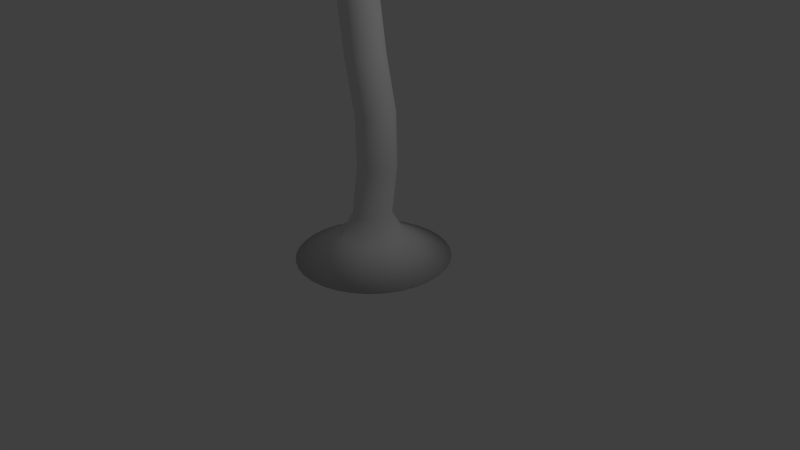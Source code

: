 # Source: pied_fin_tordu_01.blend  (saved by Blender 2.69.0; exported with 4.5.12 LTS)
import bpy
from mathutils import Matrix  # noqa: F401  (used for matrix-valued properties, if any)

bpy.ops.wm.read_factory_settings(use_empty=True)
scene = bpy.context.scene
scene.name = 'Scene'

# ---- collections
col_collection_1 = bpy.data.collections.new('Collection 1'); scene.collection.children.link(col_collection_1)

# ---- world
world_world = bpy.data.worlds.new('World'); scene.world = world_world
world_world.color = (0.05088, 0.05088, 0.05088)
world_world.use_sun_shadow = False
world_world.sun_shadow_jitter_overblur = 0.0
world_world.cycles.sampling_method = 'MANUAL'
world_world.cycles.sample_map_resolution = 256

# ---- cameras
cam_camera = bpy.data.cameras.new('Camera')
cam_camera.clip_end = 100.0
cam_camera.lens = 35.0
cam_camera.sensor_width = 32.0
cam_camera.sensor_height = 18.0
cam_camera.ortho_scale = 7.314
cam_camera.dof.focus_distance = 0.0
cam_camera.dof.aperture_fstop = 128.0

# ---- lights
light_lamp = bpy.data.lights.new('Lamp', 'POINT')
light_lamp.transmission_factor = 0.0
light_lamp.cutoff_distance = 30.0
light_lamp.energy = 100.0
light_lamp.shadow_buffer_clip_start = 1.001
light_lamp.shadow_soft_size = 0.1
light_lamp.shadow_maximum_resolution = 0.006
light_lamp.use_absolute_resolution = True
light_lamp.cycles.use_multiple_importance_sampling = False

# ---- meshes
me_cylinder_001 = bpy.data.meshes.new('Cylinder.001')
me_cylinder_001.from_pydata([(0.0, 0.0, 0.0), (0.0, 1.0, 0.0), (6.784e-08, 0.4013, 0.3023), (0.1951, 0.9808, 0.0), (0.0783, 0.3936, 0.3023), (0.3827, 0.9239, 0.0), (0.1536, 0.3708, 0.3023), (0.5556, 0.8315, 0.0), (0.223, 0.3337, 0.3023), (0.7071, 0.7071, 0.0), (0.2838, 0.2838, 0.3023), (0.8315, 0.5556, 0.0), (0.3337, 0.223, 0.3023), (0.9239, 0.3827, 0.0), (0.3708, 0.1536, 0.3023), (0.9808, 0.1951, 0.0), (0.3936, 0.0783, 0.3023), (1.0, 7.55e-08, 0.0), (0.4013, 1.914e-07, 0.3023), (0.9808, -0.1951, 0.0), (0.3936, -0.0783, 0.3023), (0.9239, -0.3827, 0.0), (0.3708, -0.1536, 0.3023), (0.8315, -0.5556, 0.0), (0.3337, -0.223, 0.3023), (0.7071, -0.7071, 0.0), (0.2838, -0.2838, 0.3023), (0.5556, -0.8315, 0.0), (0.223, -0.3337, 0.3023), (0.3827, -0.9239, 0.0), (0.1536, -0.3708, 0.3023), (0.1951, -0.9808, 0.0), (0.0783, -0.3936, 0.3023), (-3.258e-07, -1.0, 0.0), (-6.294e-08, -0.4013, 0.3023), (-0.1951, -0.9808, 0.0), (-0.0783, -0.3936, 0.3023), (-0.3827, -0.9239, 0.0), (-0.1536, -0.3708, 0.3023), (-0.5556, -0.8315, 0.0), (-0.223, -0.3337, 0.3023), (-0.7071, -0.7071, 0.0), (-0.2838, -0.2838, 0.3023), (-0.8315, -0.5556, 0.0), (-0.3337, -0.223, 0.3023), (-0.9239, -0.3827, 0.0), (-0.3708, -0.1536, 0.3023), (-0.9808, -0.1951, 0.0), (-0.3936, -0.0783, 0.3023), (-1.0, 9.656e-07, 0.0), (-0.4013, 5.486e-07, 0.3023), (-0.9808, 0.1951, 0.0), (-0.3936, 0.0783, 0.3023), (-0.9239, 0.3827, 0.0), (-0.3708, 0.1536, 0.3023), (-0.8315, 0.5556, 0.0), (-0.3337, 0.223, 0.3023), (-0.7071, 0.7071, 0.0), (-0.2838, 0.2838, 0.3023), (-0.5556, 0.8315, 0.0), (-0.223, 0.3337, 0.3023), (-0.3827, 0.9239, 0.0), (-0.1536, 0.3708, 0.3023), (-0.1951, 0.9808, 0.0), (-0.0783, 0.3936, 0.3023), (-1.337, 3.076e-07, 5.277), (8.187e-08, 0.247, 0.6), (0.04819, 0.2422, 0.6), (0.09452, 0.2282, 0.6), (0.1372, 0.2054, 0.6), (0.1747, 0.1747, 0.6), (0.2054, 0.1372, 0.6), (0.2282, 0.09452, 0.6), (0.2422, 0.04819, 0.6), (0.247, 2.291e-07, 0.6), (0.2422, -0.04819, 0.6), (0.2282, -0.09452, 0.6), (0.2054, -0.1372, 0.6), (0.1747, -0.1747, 0.6), (0.1372, -0.2054, 0.6), (0.09452, -0.2282, 0.6), (0.04819, -0.2422, 0.6), (1.387e-09, -0.247, 0.6), (-0.04819, -0.2422, 0.6), (-0.09452, -0.2282, 0.6), (-0.1372, -0.2054, 0.6), (-0.1747, -0.1747, 0.6), (-0.2054, -0.1372, 0.6), (-0.2282, -0.09452, 0.6), (-0.2422, -0.04819, 0.6), (-0.247, 4.49e-07, 0.6), (-0.2422, 0.04819, 0.6), (-0.2282, 0.09452, 0.6), (-0.2054, 0.1372, 0.6), (-0.1747, 0.1747, 0.6), (-0.1372, 0.2054, 0.6), (-0.09452, 0.2282, 0.6), (-0.04819, 0.2422, 0.6), (0.108, 0.247, 1.258), (0.156, 0.2422, 1.262), (0.2023, 0.2282, 1.265), (0.2448, 0.2054, 1.268), (0.2822, 0.1747, 1.271), (0.3128, 0.1372, 1.273), (0.3356, 0.09452, 1.275), (0.3496, 0.04819, 1.276), (0.3543, 2.29e-07, 1.276), (0.3496, -0.04819, 1.276), (0.3356, -0.09452, 1.275), (0.3128, -0.1372, 1.273), (0.2822, -0.1747, 1.271), (0.2448, -0.2054, 1.268), (0.2023, -0.2282, 1.265), (0.156, -0.2422, 1.262), (0.108, -0.247, 1.258), (0.05992, -0.2422, 1.255), (0.01371, -0.2282, 1.252), (-0.02888, -0.2054, 1.248), (-0.06621, -0.1747, 1.246), (-0.09685, -0.1372, 1.243), (-0.1196, -0.09452, 1.242), (-0.1336, -0.04819, 1.241), (-0.1384, 4.536e-07, 1.24), (-0.1336, 0.04819, 1.241), (-0.1196, 0.09452, 1.242), (-0.09685, 0.1372, 1.243), (-0.06621, 0.1747, 1.246), (-0.02888, 0.2054, 1.248), (0.01371, 0.2282, 1.252), (0.05992, 0.2422, 1.255), (0.09967, 0.247, 1.925), (0.1474, 0.2422, 1.932), (0.1933, 0.2282, 1.938), (0.2356, 0.2054, 1.944), (0.2727, 0.1747, 1.949), (0.3031, 0.1372, 1.953), (0.3258, 0.09452, 1.956), (0.3397, 0.04819, 1.958), (0.3444, 2.28e-07, 1.959), (0.3397, -0.04819, 1.958), (0.3258, -0.09452, 1.956), (0.3031, -0.1372, 1.953), (0.2727, -0.1747, 1.949), (0.2356, -0.2054, 1.944), (0.1933, -0.2282, 1.938), (0.1474, -0.2422, 1.932), (0.09967, -0.247, 1.925), (0.05193, -0.2422, 1.919), (0.006028, -0.2282, 1.912), (-0.03628, -0.2054, 1.906), (-0.07336, -0.1747, 1.901), (-0.1038, -0.1372, 1.897), (-0.1264, -0.09452, 1.894), (-0.1403, -0.04819, 1.892), (-0.145, 4.569e-07, 1.892), (-0.1403, 0.04819, 1.892), (-0.1264, 0.09452, 1.894), (-0.1038, 0.1372, 1.897), (-0.07336, 0.1747, 1.901), (-0.03628, 0.2054, 1.906), (0.006028, 0.2282, 1.912), (0.05193, 0.2422, 1.919), (-0.04984, 0.247, 2.592), (-0.00293, 0.2422, 2.603), (0.04217, 0.2282, 2.613), (0.08374, 0.2054, 2.623), (0.1202, 0.1747, 2.632), (0.1501, 0.1372, 2.639), (0.1723, 0.09452, 2.644), (0.186, 0.04819, 2.647), (0.1906, 2.26e-07, 2.648), (0.186, -0.04819, 2.647), (0.1723, -0.09452, 2.644), (0.1501, -0.1372, 2.639), (0.1202, -0.1747, 2.632), (0.08374, -0.2054, 2.623), (0.04217, -0.2282, 2.613), (-0.00293, -0.2422, 2.603), (-0.04984, -0.247, 2.592), (-0.09674, -0.2422, 2.581), (-0.1418, -0.2282, 2.57), (-0.1834, -0.2054, 2.56), (-0.2198, -0.1747, 2.552), (-0.2497, -0.1372, 2.545), (-0.272, -0.09452, 2.54), (-0.2856, -0.04819, 2.536), (-0.2903, 4.611e-07, 2.535), (-0.2856, 0.04819, 2.536), (-0.272, 0.09452, 2.54), (-0.2497, 0.1372, 2.545), (-0.2198, 0.1747, 2.552), (-0.1834, 0.2054, 2.56), (-0.1418, 0.2282, 2.57), (-0.09674, 0.2422, 2.581), (-0.1495, 0.247, 3.267), (-0.1022, 0.2422, 3.276), (-0.05676, 0.2282, 3.285), (-0.01486, 0.2054, 3.293), (0.02187, 0.1747, 3.3), (0.05201, 0.1372, 3.306), (0.07441, 0.09452, 3.311), (0.0882, 0.04819, 3.313), (0.09286, 2.272e-07, 3.314), (0.0882, -0.04819, 3.313), (0.07441, -0.09452, 3.311), (0.05201, -0.1372, 3.306), (0.02187, -0.1747, 3.3), (-0.01486, -0.2054, 3.293), (-0.05676, -0.2282, 3.285), (-0.1022, -0.2422, 3.276), (-0.1495, -0.247, 3.267), (-0.1968, -0.2422, 3.257), (-0.2423, -0.2282, 3.249), (-0.2842, -0.2054, 3.24), (-0.3209, -0.1747, 3.233), (-0.351, -0.1372, 3.227), (-0.3734, -0.09452, 3.223), (-0.3872, -0.04819, 3.22), (-0.3919, 4.599e-07, 3.219), (-0.3872, 0.04819, 3.22), (-0.3734, 0.09452, 3.223), (-0.351, 0.1372, 3.227), (-0.3209, 0.1747, 3.233), (-0.2842, 0.2054, 3.24), (-0.2423, 0.2282, 3.249), (-0.1968, 0.2422, 3.257), (-0.05362, 0.247, 3.918), (-0.009095, 0.2422, 3.936), (0.03371, 0.2282, 3.954), (0.07317, 0.2054, 3.97), (0.1077, 0.1747, 3.984), (0.1361, 0.1372, 3.996), (0.1572, 0.09452, 4.005), (0.1702, 0.04819, 4.01), (0.1746, 2.242e-07, 4.012), (0.1702, -0.04819, 4.01), (0.1572, -0.09452, 4.005), (0.1361, -0.1372, 3.996), (0.1077, -0.1747, 3.984), (0.07317, -0.2054, 3.97), (0.03371, -0.2282, 3.954), (-0.009095, -0.2422, 3.936), (-0.05362, -0.247, 3.918), (-0.09814, -0.2422, 3.899), (-0.1409, -0.2282, 3.881), (-0.1804, -0.2054, 3.865), (-0.215, -0.1747, 3.851), (-0.2434, -0.1372, 3.839), (-0.2644, -0.09452, 3.83), (-0.2774, -0.04819, 3.825), (-0.2818, 4.694e-07, 3.823), (-0.2774, 0.04819, 3.825), (-0.2644, 0.09452, 3.83), (-0.2434, 0.1372, 3.839), (-0.215, 0.1747, 3.851), (-0.1804, 0.2054, 3.865), (-0.1409, 0.2282, 3.881), (-0.09814, 0.2422, 3.899), (-0.2454, 0.247, 4.433), (-0.2009, 0.2422, 4.452), (-0.1581, 0.2282, 4.469), (-0.1186, 0.2054, 4.486), (-0.08404, 0.1747, 4.5), (-0.05566, 0.1372, 4.512), (-0.03457, 0.09452, 4.521), (-0.02159, 0.04819, 4.526), (-0.0172, 2.456e-07, 4.528), (-0.02159, -0.04819, 4.526), (-0.03457, -0.09452, 4.521), (-0.05566, -0.1372, 4.512), (-0.08404, -0.1747, 4.5), (-0.1186, -0.2054, 4.486), (-0.1581, -0.2282, 4.469), (-0.2009, -0.2422, 4.452), (-0.2454, -0.247, 4.433), (-0.2899, -0.2422, 4.415), (-0.3327, -0.2282, 4.397), (-0.3722, -0.2054, 4.381), (-0.4068, -0.1747, 4.366), (-0.4351, -0.1372, 4.355), (-0.4562, -0.09452, 4.346), (-0.4692, -0.04819, 4.341), (-0.4736, 4.908e-07, 4.339), (-0.4692, 0.04819, 4.341), (-0.4562, 0.09452, 4.346), (-0.4351, 0.1372, 4.355), (-0.4068, 0.1747, 4.366), (-0.3722, 0.2054, 4.381), (-0.3327, 0.2282, 4.397), (-0.2899, 0.2422, 4.415), (-0.6396, 0.247, 4.951), (-0.6056, 0.2422, 4.985), (-0.5729, 0.2282, 5.018), (-0.5428, 0.2054, 5.049), (-0.5164, 0.1747, 5.075), (-0.4948, 0.1372, 5.097), (-0.4787, 0.09452, 5.113), (-0.4687, 0.04819, 5.123), (-0.4654, 2.558e-07, 5.126), (-0.4687, -0.04819, 5.123), (-0.4787, -0.09452, 5.113), (-0.4948, -0.1372, 5.097), (-0.5164, -0.1747, 5.075), (-0.5428, -0.2054, 5.049), (-0.5729, -0.2282, 5.018), (-0.6056, -0.2422, 4.985), (-0.6396, -0.247, 4.951), (-0.6735, -0.2422, 4.917), (-0.7062, -0.2282, 4.884), (-0.7363, -0.2054, 4.854), (-0.7627, -0.1747, 4.827), (-0.7844, -0.1372, 4.806), (-0.8005, -0.09452, 4.789), (-0.8104, -0.04819, 4.779), (-0.8137, 5.227e-07, 4.776), (-0.8104, 0.04819, 4.779), (-0.8005, 0.09452, 4.789), (-0.7844, 0.1372, 4.806), (-0.7627, 0.1747, 4.827), (-0.7363, 0.2054, 4.854), (-0.7062, 0.2282, 4.884), (-0.6735, 0.2422, 4.917), (-1.337, 0.247, 5.277), (-1.306, 0.2422, 5.314), (-1.276, 0.2282, 5.35), (-1.249, 0.2054, 5.382), (-1.225, 0.1747, 5.411), (-1.205, 0.1372, 5.435), (-1.19, 0.09452, 5.452), (-1.181, 0.04819, 5.463), (-1.178, 3.008e-07, 5.466), (-1.181, -0.04819, 5.463), (-1.19, -0.09452, 5.452), (-1.205, -0.1372, 5.435), (-1.225, -0.1747, 5.411), (-1.249, -0.2054, 5.382), (-1.276, -0.2282, 5.35), (-1.306, -0.2422, 5.314), (-1.337, -0.247, 5.277), (-1.368, -0.2422, 5.24), (-1.398, -0.2282, 5.205), (-1.426, -0.2054, 5.172), (-1.45, -0.1747, 5.144), (-1.469, -0.1372, 5.12), (-1.484, -0.09452, 5.103), (-1.493, -0.04819, 5.092), (-1.496, 5.715e-07, 5.088), (-1.493, 0.04819, 5.092), (-1.484, 0.09452, 5.103), (-1.469, 0.1372, 5.12), (-1.45, 0.1747, 5.144), (-1.426, 0.2054, 5.172), (-1.398, 0.2282, 5.205), (-1.368, 0.2422, 5.24)], [], [(0, 1, 3), (24, 22, 76, 77), (1, 2, 4, 3), (0, 3, 5), (46, 44, 87, 88), (3, 4, 6, 5), (0, 5, 7), (16, 14, 72, 73), (5, 6, 8, 7), (0, 7, 9), (38, 36, 83, 84), (7, 8, 10, 9), (0, 9, 11), (60, 58, 94, 95), (9, 10, 12, 11), (0, 11, 13), (30, 28, 79, 80), (11, 12, 14, 13), (0, 13, 15), (8, 6, 68, 69), (13, 14, 16, 15), (0, 15, 17), (4, 2, 66, 67), (15, 16, 18, 17), (0, 17, 19), (52, 50, 90, 91), (17, 18, 20, 19), (0, 19, 21), (2, 64, 97, 66), (19, 20, 22, 21), (0, 21, 23), (22, 20, 75, 76), (21, 22, 24, 23), (0, 23, 25), (44, 42, 86, 87), (23, 24, 26, 25), (0, 25, 27), (14, 12, 71, 72), (25, 26, 28, 27), (0, 27, 29), (36, 34, 82, 83), (27, 28, 30, 29), (0, 29, 31), (58, 56, 93, 94), (29, 30, 32, 31), (0, 31, 33), (28, 26, 78, 79), (31, 32, 34, 33), (0, 33, 35), (6, 4, 67, 68), (33, 34, 36, 35), (0, 35, 37), (50, 48, 89, 90), (35, 36, 38, 37), (0, 37, 39), (20, 18, 74, 75), (37, 38, 40, 39), (0, 39, 41), (42, 40, 85, 86), (39, 40, 42, 41), (0, 41, 43), (64, 62, 96, 97), (41, 42, 44, 43), (0, 43, 45), (34, 32, 81, 82), (43, 44, 46, 45), (0, 45, 47), (12, 10, 70, 71), (45, 46, 48, 47), (0, 47, 49), (56, 54, 92, 93), (47, 48, 50, 49), (0, 49, 51), (26, 24, 77, 78), (49, 50, 52, 51), (0, 51, 53), (48, 46, 88, 89), (51, 52, 54, 53), (0, 53, 55), (18, 16, 73, 74), (53, 54, 56, 55), (0, 55, 57), (40, 38, 84, 85), (55, 56, 58, 57), (0, 57, 59), (62, 60, 95, 96), (57, 58, 60, 59), (0, 59, 61), (32, 30, 80, 81), (59, 60, 62, 61), (0, 61, 63), (10, 8, 69, 70), (61, 62, 64, 63), (0, 63, 1), (54, 52, 91, 92), (63, 64, 2, 1), (80, 79, 111, 112), (69, 68, 100, 101), (91, 90, 122, 123), (81, 80, 112, 113), (70, 69, 101, 102), (92, 91, 123, 124), (66, 97, 129, 98), (82, 81, 113, 114), (71, 70, 102, 103), (93, 92, 124, 125), (72, 71, 103, 104), (83, 82, 114, 115), (94, 93, 125, 126), (73, 72, 104, 105), (84, 83, 115, 116), (95, 94, 126, 127), (74, 73, 105, 106), (85, 84, 116, 117), (96, 95, 127, 128), (75, 74, 106, 107), (86, 85, 117, 118), (97, 96, 128, 129), (76, 75, 107, 108), (87, 86, 118, 119), (77, 76, 108, 109), (88, 87, 119, 120), (78, 77, 109, 110), (67, 66, 98, 99), (89, 88, 120, 121), (79, 78, 110, 111), (68, 67, 99, 100), (90, 89, 121, 122), (113, 112, 144, 145), (102, 101, 133, 134), (124, 123, 155, 156), (98, 129, 161, 130), (114, 113, 145, 146), (103, 102, 134, 135), (125, 124, 156, 157), (104, 103, 135, 136), (115, 114, 146, 147), (126, 125, 157, 158), (105, 104, 136, 137), (116, 115, 147, 148), (127, 126, 158, 159), (106, 105, 137, 138), (117, 116, 148, 149), (128, 127, 159, 160), (107, 106, 138, 139), (118, 117, 149, 150), (129, 128, 160, 161), (108, 107, 139, 140), (119, 118, 150, 151), (109, 108, 140, 141), (120, 119, 151, 152), (110, 109, 141, 142), (99, 98, 130, 131), (121, 120, 152, 153), (111, 110, 142, 143), (100, 99, 131, 132), (122, 121, 153, 154), (112, 111, 143, 144), (101, 100, 132, 133), (123, 122, 154, 155), (146, 145, 177, 178), (135, 134, 166, 167), (157, 156, 188, 189), (136, 135, 167, 168), (147, 146, 178, 179), (158, 157, 189, 190), (137, 136, 168, 169), (148, 147, 179, 180), (159, 158, 190, 191), (138, 137, 169, 170), (149, 148, 180, 181), (160, 159, 191, 192), (139, 138, 170, 171), (150, 149, 181, 182), (161, 160, 192, 193), (140, 139, 171, 172), (151, 150, 182, 183), (141, 140, 172, 173), (152, 151, 183, 184), (142, 141, 173, 174), (131, 130, 162, 163), (153, 152, 184, 185), (143, 142, 174, 175), (132, 131, 163, 164), (154, 153, 185, 186), (144, 143, 175, 176), (133, 132, 164, 165), (155, 154, 186, 187), (145, 144, 176, 177), (134, 133, 165, 166), (156, 155, 187, 188), (130, 161, 193, 162), (168, 167, 199, 200), (179, 178, 210, 211), (190, 189, 221, 222), (169, 168, 200, 201), (180, 179, 211, 212), (191, 190, 222, 223), (170, 169, 201, 202), (181, 180, 212, 213), (192, 191, 223, 224), (171, 170, 202, 203), (182, 181, 213, 214), (193, 192, 224, 225), (172, 171, 203, 204), (183, 182, 214, 215), (173, 172, 204, 205), (184, 183, 215, 216), (174, 173, 205, 206), (163, 162, 194, 195), (185, 184, 216, 217), (175, 174, 206, 207), (164, 163, 195, 196), (186, 185, 217, 218), (176, 175, 207, 208), (165, 164, 196, 197), (187, 186, 218, 219), (177, 176, 208, 209), (166, 165, 197, 198), (188, 187, 219, 220), (162, 193, 225, 194), (178, 177, 209, 210), (167, 166, 198, 199), (189, 188, 220, 221), (201, 200, 232, 233), (212, 211, 243, 244), (223, 222, 254, 255), (202, 201, 233, 234), (213, 212, 244, 245), (224, 223, 255, 256), (203, 202, 234, 235), (214, 213, 245, 246), (225, 224, 256, 257), (204, 203, 235, 236), (215, 214, 246, 247), (205, 204, 236, 237), (216, 215, 247, 248), (206, 205, 237, 238), (195, 194, 226, 227), (217, 216, 248, 249), (207, 206, 238, 239), (196, 195, 227, 228), (218, 217, 249, 250), (208, 207, 239, 240), (197, 196, 228, 229), (219, 218, 250, 251), (209, 208, 240, 241), (198, 197, 229, 230), (220, 219, 251, 252), (194, 225, 257, 226), (210, 209, 241, 242), (199, 198, 230, 231), (221, 220, 252, 253), (200, 199, 231, 232), (211, 210, 242, 243), (222, 221, 253, 254), (234, 233, 265, 266), (245, 244, 276, 277), (256, 255, 287, 288), (235, 234, 266, 267), (246, 245, 277, 278), (257, 256, 288, 289), (236, 235, 267, 268), (247, 246, 278, 279), (237, 236, 268, 269), (248, 247, 279, 280), (238, 237, 269, 270), (227, 226, 258, 259), (249, 248, 280, 281), (239, 238, 270, 271), (228, 227, 259, 260), (250, 249, 281, 282), (240, 239, 271, 272), (229, 228, 260, 261), (251, 250, 282, 283), (241, 240, 272, 273), (230, 229, 261, 262), (252, 251, 283, 284), (226, 257, 289, 258), (242, 241, 273, 274), (231, 230, 262, 263), (253, 252, 284, 285), (232, 231, 263, 264), (243, 242, 274, 275), (254, 253, 285, 286), (233, 232, 264, 265), (244, 243, 275, 276), (255, 254, 286, 287), (267, 266, 298, 299), (278, 277, 309, 310), (289, 288, 320, 321), (268, 267, 299, 300), (279, 278, 310, 311), (269, 268, 300, 301), (280, 279, 311, 312), (270, 269, 301, 302), (259, 258, 290, 291), (281, 280, 312, 313), (271, 270, 302, 303), (260, 259, 291, 292), (282, 281, 313, 314), (272, 271, 303, 304), (261, 260, 292, 293), (283, 282, 314, 315), (273, 272, 304, 305), (262, 261, 293, 294), (284, 283, 315, 316), (258, 289, 321, 290), (274, 273, 305, 306), (263, 262, 294, 295), (285, 284, 316, 317), (264, 263, 295, 296), (275, 274, 306, 307), (286, 285, 317, 318), (265, 264, 296, 297), (276, 275, 307, 308), (287, 286, 318, 319), (266, 265, 297, 298), (277, 276, 308, 309), (288, 287, 319, 320), (300, 299, 331, 332), (311, 310, 342, 343), (301, 300, 332, 333), (312, 311, 343, 344), (302, 301, 333, 334), (291, 290, 322, 323), (313, 312, 344, 345), (303, 302, 334, 335), (292, 291, 323, 324), (314, 313, 345, 346), (304, 303, 335, 336), (293, 292, 324, 325), (315, 314, 346, 347), (305, 304, 336, 337), (294, 293, 325, 326), (316, 315, 347, 348), (290, 321, 353, 322), (306, 305, 337, 338), (295, 294, 326, 327), (317, 316, 348, 349), (296, 295, 327, 328), (307, 306, 338, 339), (318, 317, 349, 350), (297, 296, 328, 329), (308, 307, 339, 340), (319, 318, 350, 351), (298, 297, 329, 330), (309, 308, 340, 341), (320, 319, 351, 352), (299, 298, 330, 331), (310, 309, 341, 342), (321, 320, 352, 353), (65, 323, 322), (65, 324, 323), (65, 325, 324), (65, 326, 325), (65, 327, 326), (65, 328, 327), (65, 329, 328), (65, 330, 329), (65, 331, 330), (65, 332, 331), (65, 333, 332), (65, 334, 333), (65, 335, 334), (65, 336, 335), (65, 337, 336), (65, 338, 337), (65, 339, 338), (65, 340, 339), (65, 341, 340), (65, 342, 341), (65, 343, 342), (65, 344, 343), (65, 345, 344), (65, 346, 345), (65, 347, 346), (65, 348, 347), (65, 349, 348), (65, 350, 349), (65, 351, 350), (65, 352, 351), (65, 353, 352), (65, 322, 353)])
me_cylinder_001.polygons.foreach_set('use_smooth', [True] * 384)
me_cylinder_001.use_remesh_preserve_volume = False
me_cylinder_001.use_remesh_preserve_attributes = False
me_cylinder_001.use_mirror_vertex_groups = False
me_cylinder_001.update()

# ---- objects
ob_cylinder = bpy.data.objects.new('Cylinder', me_cylinder_001)
ob_lamp = bpy.data.objects.new('Lamp', light_lamp)
ob_camera = bpy.data.objects.new('Camera', cam_camera)

# ---- transforms, parenting, visibility, modifiers, constraints
ob_cylinder.location = (0.0, 0.0, 0.0)
ob_cylinder.lineart.crease_threshold = 0.0
ob_lamp.location = (4.076, 1.005, 5.904)
ob_lamp.rotation_euler = (0.6503, 0.05522, 1.866)
ob_lamp.lock_rotations_4d = False
ob_lamp.empty_display_type = 'ARROWS'
ob_lamp.color = (0.0, 0.0, 0.0, 0.0)
ob_lamp.lineart.crease_threshold = 0.0
ob_camera.location = (7.481, -6.508, 5.344)
ob_camera.rotation_euler = (1.109, 0.01082, 0.8149)
ob_camera.lock_rotations_4d = False
ob_camera.empty_display_type = 'ARROWS'
ob_camera.color = (0.0, 0.0, 0.0, 0.0)
ob_camera.display_type = 'WIRE'
ob_camera.lineart.crease_threshold = 0.0

# ---- collection membership
col_collection_1.objects.link(ob_cylinder)
col_collection_1.objects.link(ob_lamp)
col_collection_1.objects.link(ob_camera)

# ---- scene / render settings (as saved in the file)
scene.camera = ob_camera
scene.frame_start = 1; scene.frame_end = 250; scene.frame_set(2)
scene.render.engine = 'BLENDER_EEVEE_NEXT'
scene.render.image_settings.compression = 90
scene.render.resolution_percentage = 50
scene.render.dither_intensity = 0.0
scene.cycles.use_denoising = False
scene.cycles.samples = 10
scene.cycles.sampling_pattern = 'TABULATED_SOBOL'
scene.cycles.light_sampling_threshold = 0.0
scene.cycles.use_adaptive_sampling = False
scene.cycles.use_light_tree = False
scene.cycles.blur_glossy = 0.0
scene.cycles.volume_bounces = 1
scene.cycles.pixel_filter_type = 'GAUSSIAN'
scene.cycles.sample_clamp_indirect = 0.0
scene.view_settings.view_transform = 'Standard'
bpy.context.view_layer.update()

